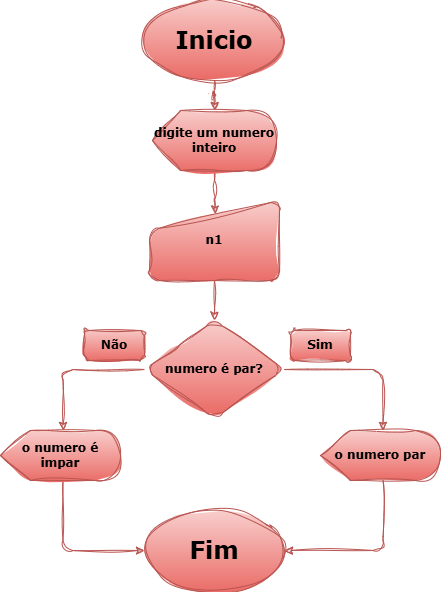

The diagram above was exported from draw.io. Its source (the exported page's mxGraphModel, read from the mxfile embedded in the PNG):
<mxGraphModel dx="1740" dy="937" grid="1" gridSize="10" guides="1" tooltips="1" connect="1" arrows="1" fold="1" page="1" pageScale="1" pageWidth="827" pageHeight="1169" math="0" shadow="0" adaptiveColors="none">
  <root>
    <mxCell id="0" />
    <mxCell id="1" parent="0" />
    <mxCell id="cWWUcxtA_bfIE1sYR1PZ-1" value="" style="edgeStyle=orthogonalEdgeStyle;rounded=1;orthogonalLoop=1;jettySize=auto;html=1;fillColor=#f8cecc;gradientColor=#ea6b66;strokeColor=#b85450;fontFamily=Verdana;fontStyle=1;fontColor=light-dark(#000000,#000000);sketch=1;curveFitting=1;jiggle=2;" parent="1" source="cWWUcxtA_bfIE1sYR1PZ-2" target="cWWUcxtA_bfIE1sYR1PZ-4" edge="1">
      <mxGeometry relative="1" as="geometry" />
    </mxCell>
    <mxCell id="cWWUcxtA_bfIE1sYR1PZ-2" value="&lt;h1&gt;Inicio&lt;/h1&gt;" style="ellipse;whiteSpace=wrap;html=1;fillColor=#f8cecc;gradientColor=#ea6b66;strokeColor=#b85450;fontFamily=Verdana;fontStyle=1;fontColor=light-dark(#000000,#000000);sketch=1;curveFitting=1;jiggle=2;rounded=1;" parent="1" vertex="1">
      <mxGeometry x="338" y="160" width="140" height="80" as="geometry" />
    </mxCell>
    <mxCell id="cWWUcxtA_bfIE1sYR1PZ-3" value="" style="edgeStyle=orthogonalEdgeStyle;rounded=1;orthogonalLoop=1;jettySize=auto;html=1;entryX=0.506;entryY=0.168;entryDx=0;entryDy=0;entryPerimeter=0;fillColor=#f8cecc;gradientColor=#ea6b66;strokeColor=#b85450;fontFamily=Verdana;fontStyle=1;fontColor=light-dark(#000000,#000000);sketch=1;curveFitting=1;jiggle=2;" parent="1" source="cWWUcxtA_bfIE1sYR1PZ-4" target="cWWUcxtA_bfIE1sYR1PZ-6" edge="1">
      <mxGeometry relative="1" as="geometry">
        <Array as="points">
          <mxPoint x="408" y="350" />
          <mxPoint x="409" y="350" />
        </Array>
      </mxGeometry>
    </mxCell>
    <mxCell id="cWWUcxtA_bfIE1sYR1PZ-4" value="&lt;h4&gt;digite um numero inteiro&lt;/h4&gt;" style="shape=display;whiteSpace=wrap;html=1;size=0.22580645161290322;fillColor=#f8cecc;gradientColor=#ea6b66;strokeColor=#b85450;fontFamily=Verdana;fontStyle=1;fontColor=light-dark(#000000,#000000);sketch=1;curveFitting=1;jiggle=2;rounded=1;" parent="1" vertex="1">
      <mxGeometry x="346" y="270" width="124" height="60" as="geometry" />
    </mxCell>
    <mxCell id="cWWUcxtA_bfIE1sYR1PZ-5" value="" style="edgeStyle=orthogonalEdgeStyle;rounded=1;orthogonalLoop=1;jettySize=auto;html=1;entryX=0.5;entryY=0;entryDx=0;entryDy=0;fillColor=#f8cecc;gradientColor=#ea6b66;strokeColor=#b85450;fontFamily=Verdana;fontStyle=1;fontColor=light-dark(#000000,#000000);sketch=1;curveFitting=1;jiggle=2;" parent="1" source="cWWUcxtA_bfIE1sYR1PZ-6" target="cWWUcxtA_bfIE1sYR1PZ-7" edge="1">
      <mxGeometry relative="1" as="geometry">
        <mxPoint x="409" y="480" as="targetPoint" />
      </mxGeometry>
    </mxCell>
    <mxCell id="cWWUcxtA_bfIE1sYR1PZ-6" value="&lt;span&gt;n1&lt;/span&gt;" style="shape=manualInput;whiteSpace=wrap;html=1;fillColor=#f8cecc;gradientColor=#ea6b66;strokeColor=#b85450;fontFamily=Verdana;fontStyle=1;fontColor=light-dark(#000000,#000000);sketch=1;curveFitting=1;jiggle=2;rounded=1;" parent="1" vertex="1">
      <mxGeometry x="343" y="360" width="130" height="80" as="geometry" />
    </mxCell>
    <mxCell id="cWWUcxtA_bfIE1sYR1PZ-7" value="numero é par?" style="rhombus;whiteSpace=wrap;html=1;fontStyle=1;fillColor=#f8cecc;gradientColor=#ea6b66;strokeColor=#b85450;fontFamily=Verdana;fontColor=light-dark(#000000,#000000);sketch=1;curveFitting=1;jiggle=2;rounded=1;" parent="1" vertex="1">
      <mxGeometry x="338" y="480" width="140" height="98" as="geometry" />
    </mxCell>
    <mxCell id="cWWUcxtA_bfIE1sYR1PZ-8" style="edgeStyle=orthogonalEdgeStyle;rounded=1;orthogonalLoop=1;jettySize=auto;html=1;exitX=0;exitY=0;exitDx=62.5;exitDy=50;exitPerimeter=0;entryX=1;entryY=0.5;entryDx=0;entryDy=0;fontStyle=1;fillColor=#f8cecc;gradientColor=#ea6b66;strokeColor=#b85450;fontFamily=Verdana;fontColor=light-dark(#000000,#000000);sketch=1;curveFitting=1;jiggle=2;" parent="1" source="cWWUcxtA_bfIE1sYR1PZ-9" target="cWWUcxtA_bfIE1sYR1PZ-16" edge="1">
      <mxGeometry relative="1" as="geometry" />
    </mxCell>
    <mxCell id="cWWUcxtA_bfIE1sYR1PZ-9" value="o numero par" style="shape=display;whiteSpace=wrap;html=1;fontStyle=1;fillColor=#f8cecc;gradientColor=#ea6b66;strokeColor=#b85450;fontFamily=Verdana;fontColor=light-dark(#000000,#000000);sketch=1;curveFitting=1;jiggle=2;rounded=1;" parent="1" vertex="1">
      <mxGeometry x="514" y="590" width="120" height="50" as="geometry" />
    </mxCell>
    <mxCell id="cWWUcxtA_bfIE1sYR1PZ-10" style="edgeStyle=orthogonalEdgeStyle;rounded=1;orthogonalLoop=1;jettySize=auto;html=1;entryX=0;entryY=0;entryDx=62.5;entryDy=0;entryPerimeter=0;fontStyle=1;fillColor=#f8cecc;gradientColor=#ea6b66;strokeColor=#b85450;fontFamily=Verdana;fontColor=light-dark(#000000,#000000);sketch=1;curveFitting=1;jiggle=2;" parent="1" source="cWWUcxtA_bfIE1sYR1PZ-7" target="cWWUcxtA_bfIE1sYR1PZ-9" edge="1">
      <mxGeometry relative="1" as="geometry" />
    </mxCell>
    <mxCell id="cWWUcxtA_bfIE1sYR1PZ-11" style="edgeStyle=orthogonalEdgeStyle;rounded=1;orthogonalLoop=1;jettySize=auto;html=1;exitX=0;exitY=0;exitDx=62.5;exitDy=50;exitPerimeter=0;entryX=0;entryY=0.5;entryDx=0;entryDy=0;fontStyle=1;fillColor=#f8cecc;gradientColor=#ea6b66;strokeColor=#b85450;fontFamily=Verdana;fontColor=light-dark(#000000,#000000);sketch=1;curveFitting=1;jiggle=2;" parent="1" source="cWWUcxtA_bfIE1sYR1PZ-12" target="cWWUcxtA_bfIE1sYR1PZ-16" edge="1">
      <mxGeometry relative="1" as="geometry" />
    </mxCell>
    <mxCell id="cWWUcxtA_bfIE1sYR1PZ-12" value="o numero é impar" style="shape=display;whiteSpace=wrap;html=1;fontStyle=1;fillColor=#f8cecc;gradientColor=#ea6b66;strokeColor=#b85450;fontFamily=Verdana;fontColor=light-dark(#000000,#000000);sketch=1;curveFitting=1;jiggle=2;rounded=1;" parent="1" vertex="1">
      <mxGeometry x="194" y="590" width="120" height="50" as="geometry" />
    </mxCell>
    <mxCell id="cWWUcxtA_bfIE1sYR1PZ-13" style="edgeStyle=orthogonalEdgeStyle;rounded=1;orthogonalLoop=1;jettySize=auto;html=1;exitX=0;exitY=0.5;exitDx=0;exitDy=0;entryX=0;entryY=0;entryDx=62.5;entryDy=0;entryPerimeter=0;fontStyle=1;fillColor=#f8cecc;gradientColor=#ea6b66;strokeColor=#b85450;fontFamily=Verdana;fontColor=light-dark(#000000,#000000);sketch=1;curveFitting=1;jiggle=2;" parent="1" source="cWWUcxtA_bfIE1sYR1PZ-7" target="cWWUcxtA_bfIE1sYR1PZ-12" edge="1">
      <mxGeometry relative="1" as="geometry" />
    </mxCell>
    <mxCell id="cWWUcxtA_bfIE1sYR1PZ-14" value="Não" style="text;html=1;align=center;verticalAlign=middle;whiteSpace=wrap;rounded=1;fontStyle=1;fillColor=#f8cecc;gradientColor=#ea6b66;strokeColor=#b85450;fontFamily=Verdana;fontColor=light-dark(#000000,#000000);sketch=1;curveFitting=1;jiggle=2;" parent="1" vertex="1">
      <mxGeometry x="278" y="490" width="60" height="30" as="geometry" />
    </mxCell>
    <mxCell id="cWWUcxtA_bfIE1sYR1PZ-15" value="Sim" style="text;html=1;align=center;verticalAlign=middle;whiteSpace=wrap;rounded=1;fontStyle=1;fillColor=#f8cecc;gradientColor=#ea6b66;strokeColor=#b85450;fontFamily=Verdana;fontColor=light-dark(#000000,#000000);sketch=1;curveFitting=1;jiggle=2;" parent="1" vertex="1">
      <mxGeometry x="484" y="490" width="60" height="30" as="geometry" />
    </mxCell>
    <mxCell id="cWWUcxtA_bfIE1sYR1PZ-16" value="&lt;h1&gt;Fim&lt;/h1&gt;" style="ellipse;whiteSpace=wrap;html=1;fontStyle=1;fillColor=#f8cecc;gradientColor=#ea6b66;strokeColor=#b85450;fontFamily=Verdana;fontColor=light-dark(#000000,#000000);sketch=1;curveFitting=1;jiggle=2;rounded=1;" parent="1" vertex="1">
      <mxGeometry x="338" y="670" width="140" height="80" as="geometry" />
    </mxCell>
  </root>
</mxGraphModel>